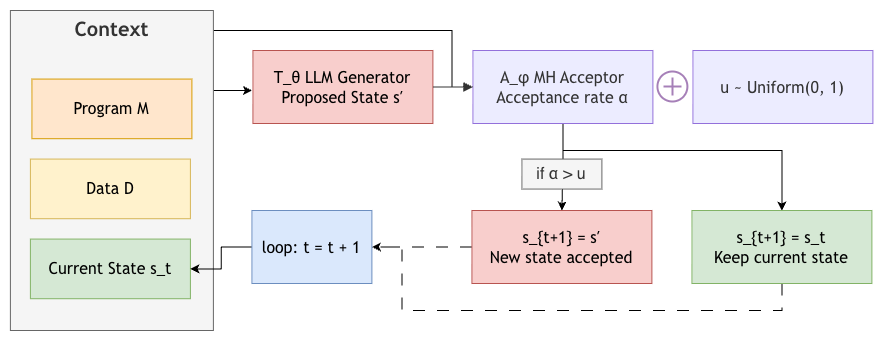

The diagram above was exported from draw.io. Its source (the exported page's mxGraphModel, read from the mxfile embedded in the PNG):
<mxGraphModel dx="1720" dy="1006" grid="1" gridSize="10" guides="1" tooltips="1" connect="1" arrows="1" fold="1" page="1" pageScale="1" pageWidth="827" pageHeight="1169" math="0" shadow="0">
  <root>
    <mxCell id="0" />
    <mxCell id="1" parent="0" />
    <UserObject label="" mermaidData="{&#10;  &quot;data&quot;: &quot;flowchart TD\n  subgraph Context\n    M[\&quot;Program M\&quot;]\n    D[\&quot;Data D\&quot;]\n    S[\&quot;State s_t\&quot;]\n  end\n  P[\&quot;Prompt&lt;br/&gt;ZS · ICL · SFT\&quot;]\n  L[\&quot;T_θ LLM Generator&lt;br/&gt;Proposes s′\&quot;]\n  A[\&quot;A_φ MH Acceptor&lt;br/&gt;Acceptance prob α\&quot;]\n  Y[\&quot;s_{t+1} = s′&lt;br/&gt;New state accepted\&quot;]\n  N[\&quot;s_{t+1} = s_t&lt;br/&gt;Keep current state\&quot;]\n  Loop[\&quot;MCMC transition loop: t = t + 1\&quot;]\n\n  S --&gt; P\n  P --&gt; L\n  L --&gt; A\n  A --&gt;|Accept (prob α)| Y\n  A --&gt;|Reject (1−α)| N\n  Y --&gt; Loop\n  N --&gt; Loop\n  Loop --&gt;|s_{t+1} → s_t next iter| S\n\n\n  class M,D,S input\n  class P prompt\n  class L generator\n  class A acceptor\n  class Y accepted\n  class N rejected\n  class Loop loop\n  style Context fill:none,stroke:#888,stroke-dasharray:5 5,color:#5F5E5A&quot;,&#10;  &quot;config&quot;: null&#10;}" id="2">
      <mxCell connectable="0" parent="1" style="group;transparentBounds=1;editIcon=1;lockedGroup=1;groupPadding=10;" vertex="1">
        <mxGeometry height="570" width="1125" as="geometry" />
      </mxCell>
    </UserObject>
    <mxCell id="3" edge="1" parent="2" source="5" style="edgeStyle=orthogonalEdgeStyle;rounded=0;orthogonalLoop=1;jettySize=auto;html=1;entryX=0;entryY=0.5;entryDx=0;entryDy=0;" target="12">
      <mxGeometry relative="1" as="geometry">
        <Array as="points">
          <mxPoint x="480" y="60" />
          <mxPoint x="480" y="116.57" />
        </Array>
        <mxPoint x="760" y="170" as="targetPoint" />
      </mxGeometry>
    </mxCell>
    <mxCell id="4" edge="1" parent="2" source="5" style="edgeStyle=orthogonalEdgeStyle;rounded=0;orthogonalLoop=1;jettySize=auto;html=1;exitX=1;exitY=0.25;exitDx=0;exitDy=0;">
      <mxGeometry relative="1" as="geometry">
        <mxPoint x="280.0000000000002" y="119.71428571428578" as="targetPoint" />
      </mxGeometry>
    </mxCell>
    <UserObject label="&lt;font style=&quot;font-size: 20px;&quot;&gt;&lt;b&gt;Context&lt;/b&gt;&lt;/font&gt;" mermaidId="n:Context" mermaidBaseStyle="html=1;whiteSpace=wrap;strokeWidth=1;verticalAlign=top;fillColor=none;strokeColor=#888;fontColor=#5F5E5A;fontFamily=Trebuchet MS,Verdana,Arial,sans-serif;fontSize=16;dashed=1;dashPattern=5 5;fixDash=1;" mermaidBaseValue="Context" id="5">
      <mxCell parent="2" style="html=1;whiteSpace=wrap;strokeWidth=1;verticalAlign=top;fontFamily=Trebuchet MS,Verdana,Arial,sans-serif;fontSize=16;fixDash=1;fillColor=#f5f5f5;strokeColor=#666666;fontColor=#333333;" vertex="1">
        <mxGeometry height="320" width="203" x="38.5" y="40" as="geometry" />
      </mxCell>
    </UserObject>
    <UserObject label="Data D" mermaidId="n:D" mermaidBaseStyle="html=1;whiteSpace=wrap;strokeWidth=1;fillColor=light-dark(#ECECFF,#1f2020);strokeColor=light-dark(#9370DB,#cccccc);fontColor=light-dark(#333333,#cccccc);fontFamily=Trebuchet MS,Verdana,Arial,sans-serif;fontSize=16;" mermaidBaseValue="Data D" id="6">
      <mxCell parent="5" style="html=1;whiteSpace=wrap;strokeWidth=1;fillColor=#fff2cc;strokeColor=#d6b656;fontFamily=Trebuchet MS,Verdana,Arial,sans-serif;fontSize=16;" vertex="1">
        <mxGeometry height="59.638441945704166" width="160" x="20" y="148.56831246283693" as="geometry" />
      </mxCell>
    </UserObject>
    <UserObject label="Current State s_t" mermaidId="n:S" mermaidBaseStyle="html=1;whiteSpace=wrap;strokeWidth=1;fillColor=light-dark(#ECECFF,#1f2020);strokeColor=light-dark(#9370DB,#cccccc);fontColor=light-dark(#333333,#cccccc);fontFamily=Trebuchet MS,Verdana,Arial,sans-serif;fontSize=16;" mermaidBaseValue="State s_t" id="7">
      <mxCell parent="5" style="html=1;whiteSpace=wrap;strokeWidth=1;fillColor=#d5e8d4;strokeColor=#82b366;fontFamily=Trebuchet MS,Verdana,Arial,sans-serif;fontSize=16;" vertex="1">
        <mxGeometry height="59.638441945704166" width="160" x="20" y="228.56623505710914" as="geometry" />
      </mxCell>
    </UserObject>
    <UserObject label="Program M" mermaidId="n:M" mermaidBaseStyle="html=1;whiteSpace=wrap;strokeWidth=1;fillColor=light-dark(#ECECFF,#1f2020);strokeColor=light-dark(#9370DB,#cccccc);fontColor=light-dark(#333333,#cccccc);fontFamily=Trebuchet MS,Verdana,Arial,sans-serif;fontSize=16;" mermaidBaseValue="Program M" id="8">
      <mxCell parent="5" style="html=1;whiteSpace=wrap;strokeWidth=1;fillColor=#ffe6cc;strokeColor=#d79b00;fontFamily=Trebuchet MS,Verdana,Arial,sans-serif;fontSize=16;" vertex="1">
        <mxGeometry height="59.63428571428571" width="160" x="21.5" y="68.57142857142857" as="geometry" />
      </mxCell>
    </UserObject>
    <UserObject label="T_θ LLM Generator&lt;br&gt;Proposed State s′" mermaidId="n:L" mermaidBaseStyle="html=1;whiteSpace=wrap;strokeWidth=1;fillColor=light-dark(#ECECFF,#1f2020);strokeColor=light-dark(#9370DB,#cccccc);fontColor=light-dark(#333333,#cccccc);fontFamily=Trebuchet MS,Verdana,Arial,sans-serif;fontSize=16;" mermaidBaseValue="T_θ LLM Generator&#10;Proposes s′" id="9">
      <mxCell parent="2" style="html=1;whiteSpace=wrap;strokeWidth=1;fillColor=#f8cecc;strokeColor=#b85450;fontFamily=Trebuchet MS,Verdana,Arial,sans-serif;fontSize=16;" vertex="1">
        <mxGeometry height="73" width="180" x="281" y="80" as="geometry" />
      </mxCell>
    </UserObject>
    <mxCell id="10" edge="1" parent="2" source="12" style="edgeStyle=orthogonalEdgeStyle;rounded=0;orthogonalLoop=1;jettySize=auto;html=1;exitX=0.5;exitY=1;exitDx=0;exitDy=0;entryX=0.5;entryY=0;entryDx=0;entryDy=0;" target="14">
      <mxGeometry relative="1" as="geometry" />
    </mxCell>
    <mxCell id="11" edge="1" parent="2" source="12" style="edgeStyle=orthogonalEdgeStyle;rounded=0;orthogonalLoop=1;jettySize=auto;html=1;exitX=0.5;exitY=1;exitDx=0;exitDy=0;entryX=0.5;entryY=0;entryDx=0;entryDy=0;" target="16">
      <mxGeometry relative="1" as="geometry">
        <Array as="points">
          <mxPoint x="591" y="180" />
          <mxPoint x="810" y="180" />
        </Array>
      </mxGeometry>
    </mxCell>
    <UserObject label="A_φ MH Acceptor&lt;br&gt;Acceptance rate α" mermaidId="n:A" mermaidBaseStyle="html=1;whiteSpace=wrap;strokeWidth=1;fillColor=light-dark(#ECECFF,#1f2020);strokeColor=light-dark(#9370DB,#cccccc);fontColor=light-dark(#333333,#cccccc);fontFamily=Trebuchet MS,Verdana,Arial,sans-serif;fontSize=16;" mermaidBaseValue="A_φ MH Acceptor&#10;Acceptance prob α" id="12">
      <mxCell parent="2" style="html=1;whiteSpace=wrap;strokeWidth=1;fillColor=light-dark(#ECECFF,#1f2020);strokeColor=light-dark(#9370DB,#cccccc);fontColor=light-dark(#333333,#cccccc);fontFamily=Trebuchet MS,Verdana,Arial,sans-serif;fontSize=16;" vertex="1">
        <mxGeometry height="73" width="180" x="501" y="80" as="geometry" />
      </mxCell>
    </UserObject>
    <mxCell id="13" edge="1" parent="2" source="14" style="edgeStyle=orthogonalEdgeStyle;rounded=0;orthogonalLoop=1;jettySize=auto;html=1;entryX=1;entryY=0.5;entryDx=0;entryDy=0;dashed=1;dashPattern=12 12;" target="18">
      <mxGeometry relative="1" as="geometry" />
    </mxCell>
    <UserObject label="s_{t+1} = s′&#10;New state accepted" mermaidId="n:Y" mermaidBaseStyle="html=1;whiteSpace=wrap;strokeWidth=1;fillColor=light-dark(#ECECFF,#1f2020);strokeColor=light-dark(#9370DB,#cccccc);fontColor=light-dark(#333333,#cccccc);fontFamily=Trebuchet MS,Verdana,Arial,sans-serif;fontSize=16;" mermaidBaseValue="s_{t+1} = s′&#10;New state accepted" id="14">
      <mxCell parent="2" style="html=1;whiteSpace=wrap;strokeWidth=1;fillColor=#f8cecc;strokeColor=#b85450;fontFamily=Trebuchet MS,Verdana,Arial,sans-serif;fontSize=16;" vertex="1">
        <mxGeometry height="73" width="180" x="500" y="240" as="geometry" />
      </mxCell>
    </UserObject>
    <mxCell id="15" edge="1" parent="2" source="16" style="edgeStyle=orthogonalEdgeStyle;rounded=0;orthogonalLoop=1;jettySize=auto;html=1;entryX=1;entryY=0.5;entryDx=0;entryDy=0;dashed=1;dashPattern=12 12;" target="18">
      <mxGeometry relative="1" as="geometry">
        <Array as="points">
          <mxPoint x="810" y="340" />
          <mxPoint x="430" y="340" />
          <mxPoint x="430" y="276.43" />
        </Array>
      </mxGeometry>
    </mxCell>
    <UserObject label="s_{t+1} = s_t&#10;Keep current state" mermaidId="n:N" mermaidBaseStyle="html=1;whiteSpace=wrap;strokeWidth=1;fillColor=light-dark(#ECECFF,#1f2020);strokeColor=light-dark(#9370DB,#cccccc);fontColor=light-dark(#333333,#cccccc);fontFamily=Trebuchet MS,Verdana,Arial,sans-serif;fontSize=16;" mermaidBaseValue="s_{t+1} = s_t&#10;Keep current state" id="16">
      <mxCell parent="2" style="html=1;whiteSpace=wrap;strokeWidth=1;fillColor=#d5e8d4;strokeColor=#82b366;fontFamily=Trebuchet MS,Verdana,Arial,sans-serif;fontSize=16;" vertex="1">
        <mxGeometry height="73" width="180" x="720" y="240" as="geometry" />
      </mxCell>
    </UserObject>
    <mxCell id="17" edge="1" parent="2" source="18" style="edgeStyle=orthogonalEdgeStyle;rounded=0;orthogonalLoop=1;jettySize=auto;html=1;entryX=1;entryY=0.5;entryDx=0;entryDy=0;" target="7">
      <mxGeometry relative="1" as="geometry" />
    </mxCell>
    <UserObject label="loop: t = t + 1" mermaidId="n:Loop" mermaidBaseStyle="html=1;whiteSpace=wrap;strokeWidth=1;fillColor=light-dark(#ECECFF,#1f2020);strokeColor=light-dark(#9370DB,#cccccc);fontColor=light-dark(#333333,#cccccc);fontFamily=Trebuchet MS,Verdana,Arial,sans-serif;fontSize=16;" mermaidBaseValue="MCMC transition loop: t = t + 1" id="18">
      <mxCell parent="2" style="html=1;whiteSpace=wrap;strokeWidth=1;fillColor=#dae8fc;strokeColor=#6c8ebf;fontFamily=Trebuchet MS,Verdana,Arial,sans-serif;fontSize=16;" vertex="1">
        <mxGeometry height="73" width="120" x="280" y="240" as="geometry" />
      </mxCell>
    </UserObject>
    <UserObject label="" mermaidId="e:L-&gt;A#0" mermaidBaseStyle="curved=1;startArrow=none;endArrow=block;endSize=7;strokeColor=light-dark(#333333,#cccccc);exitX=0.5;exitY=1;entryX=0.5;entryY=0;" mermaidBaseValue="" id="19">
      <mxCell edge="1" parent="2" source="9" style="curved=1;startArrow=none;endArrow=block;endSize=7;strokeColor=light-dark(#333333,#cccccc);exitX=1;exitY=0.5;entryX=0;entryY=0.5;rounded=0;exitDx=0;exitDy=0;entryDx=0;entryDy=0;" target="12">
        <mxGeometry relative="1" as="geometry">
          <Array as="points" />
        </mxGeometry>
      </mxCell>
    </UserObject>
    <UserObject label="u ~ Uniform(0, 1)" mermaidId="n:A" mermaidBaseStyle="html=1;whiteSpace=wrap;strokeWidth=1;fillColor=light-dark(#ECECFF,#1f2020);strokeColor=light-dark(#9370DB,#cccccc);fontColor=light-dark(#333333,#cccccc);fontFamily=Trebuchet MS,Verdana,Arial,sans-serif;fontSize=16;" mermaidBaseValue="A_φ MH Acceptor&#10;Acceptance prob α" id="20">
      <mxCell parent="2" style="html=1;whiteSpace=wrap;strokeWidth=1;fillColor=light-dark(#ECECFF,#1f2020);strokeColor=light-dark(#9370DB,#cccccc);fontColor=light-dark(#333333,#cccccc);fontFamily=Trebuchet MS,Verdana,Arial,sans-serif;fontSize=16;" vertex="1">
        <mxGeometry height="73" width="180" x="721" y="80" as="geometry" />
      </mxCell>
    </UserObject>
    <mxCell id="21" parent="2" style="html=1;verticalLabelPosition=bottom;align=center;labelBackgroundColor=#ffffff;verticalAlign=top;strokeWidth=2;strokeColor=light-dark(#A680B8,#32A0FF);shadow=0;dashed=0;shape=mxgraph.ios7.icons.add;" value="" vertex="1">
      <mxGeometry height="30" width="30" x="686" y="101.5" as="geometry" />
    </mxCell>
    <mxCell id="22" parent="2" style="text;html=1;whiteSpace=wrap;strokeColor=#666666;fillColor=#f5f5f5;align=center;verticalAlign=middle;rounded=0;fontColor=#333333;" value="&lt;font style=&quot;font-size: 16px;&quot;&gt;if&amp;nbsp;&lt;span style=&quot;color: rgb(51, 51, 51); font-family: &amp;quot;Trebuchet MS&amp;quot;, Verdana, Arial, sans-serif;&quot;&gt;α&amp;nbsp;&lt;/span&gt;&amp;gt; u&lt;/font&gt;" vertex="1">
      <mxGeometry height="30" width="80" x="550" y="188.57" as="geometry" />
    </mxCell>
  </root>
</mxGraphModel>